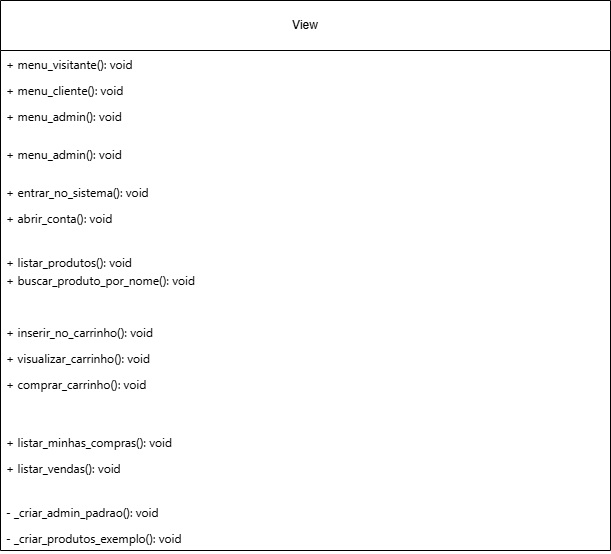

The diagram above was exported from draw.io. Its source (the exported page's mxGraphModel, read from the mxfile embedded in the PNG):
<mxGraphModel dx="1178" dy="576" grid="1" gridSize="10" guides="1" tooltips="1" connect="1" arrows="1" fold="1" page="1" pageScale="1" pageWidth="827" pageHeight="1169" math="0" shadow="0">
  <root>
    <mxCell id="0" />
    <mxCell id="1" parent="0" />
    <mxCell id="6kQzFNlB7yag8-2azVBh-7" parent="1" style="swimlane;fontStyle=0;childLayout=stackLayout;horizontal=1;startSize=50;fillColor=none;horizontalStack=0;resizeParent=1;resizeParentMax=0;resizeLast=0;collapsible=1;marginBottom=0;whiteSpace=wrap;html=1;" value="View" vertex="1">
      <mxGeometry height="550" width="610" x="120" y="380" as="geometry" />
    </mxCell>
    <mxCell id="6kQzFNlB7yag8-2azVBh-8" parent="6kQzFNlB7yag8-2azVBh-7" style="text;strokeColor=none;fillColor=none;align=left;verticalAlign=top;spacingLeft=4;spacingRight=4;overflow=hidden;rotatable=0;points=[[0,0.5],[1,0.5]];portConstraint=eastwest;whiteSpace=wrap;html=1;" value="&lt;span style=&quot;font-family: &amp;quot;Anthropic Sans&amp;quot;, -apple-system, BlinkMacSystemFont, &amp;quot;Segoe UI&amp;quot;, sans-serif; white-space: nowrap;&quot;&gt;+ menu_visitante(): void&lt;/span&gt;" vertex="1">
      <mxGeometry height="26" width="610" y="50" as="geometry" />
    </mxCell>
    <mxCell id="6kQzFNlB7yag8-2azVBh-9" parent="6kQzFNlB7yag8-2azVBh-7" style="text;strokeColor=none;fillColor=none;align=left;verticalAlign=top;spacingLeft=4;spacingRight=4;overflow=hidden;rotatable=0;points=[[0,0.5],[1,0.5]];portConstraint=eastwest;whiteSpace=wrap;html=1;" value="&lt;span style=&quot;font-family: &amp;quot;Anthropic Sans&amp;quot;, -apple-system, BlinkMacSystemFont, &amp;quot;Segoe UI&amp;quot;, sans-serif; white-space: nowrap;&quot;&gt;+ menu_cliente(): void&lt;/span&gt;" vertex="1">
      <mxGeometry height="26" width="610" y="76" as="geometry" />
    </mxCell>
    <mxCell id="6kQzFNlB7yag8-2azVBh-23" parent="6kQzFNlB7yag8-2azVBh-7" style="text;strokeColor=none;fillColor=none;align=left;verticalAlign=top;spacingLeft=4;spacingRight=4;overflow=hidden;rotatable=0;points=[[0,0.5],[1,0.5]];portConstraint=eastwest;whiteSpace=wrap;html=1;" value="&lt;span style=&quot;font-family: &amp;quot;Anthropic Sans&amp;quot;, -apple-system, BlinkMacSystemFont, &amp;quot;Segoe UI&amp;quot;, sans-serif; white-space: nowrap;&quot;&gt;+ menu_admin(): void&lt;/span&gt;" vertex="1">
      <mxGeometry height="38" width="610" y="102" as="geometry" />
    </mxCell>
    <mxCell id="6kQzFNlB7yag8-2azVBh-10" parent="6kQzFNlB7yag8-2azVBh-7" style="text;strokeColor=none;fillColor=none;align=left;verticalAlign=top;spacingLeft=4;spacingRight=4;overflow=hidden;rotatable=0;points=[[0,0.5],[1,0.5]];portConstraint=eastwest;whiteSpace=wrap;html=1;" value="&lt;span style=&quot;font-family: &amp;quot;Anthropic Sans&amp;quot;, -apple-system, BlinkMacSystemFont, &amp;quot;Segoe UI&amp;quot;, sans-serif; white-space: nowrap;&quot;&gt;+ menu_admin(): void&lt;/span&gt;" vertex="1">
      <mxGeometry height="38" width="610" y="140" as="geometry" />
    </mxCell>
    <mxCell id="6kQzFNlB7yag8-2azVBh-11" parent="6kQzFNlB7yag8-2azVBh-7" style="text;strokeColor=none;fillColor=none;align=left;verticalAlign=top;spacingLeft=4;spacingRight=4;overflow=hidden;rotatable=0;points=[[0,0.5],[1,0.5]];portConstraint=eastwest;whiteSpace=wrap;html=1;" value="&lt;span style=&quot;font-family: &amp;quot;Anthropic Sans&amp;quot;, -apple-system, BlinkMacSystemFont, &amp;quot;Segoe UI&amp;quot;, sans-serif; white-space: nowrap;&quot;&gt;+ entrar_no_sistema(): void&lt;/span&gt;" vertex="1">
      <mxGeometry height="26" width="610" y="178" as="geometry" />
    </mxCell>
    <mxCell id="6kQzFNlB7yag8-2azVBh-12" parent="6kQzFNlB7yag8-2azVBh-7" style="text;strokeColor=none;fillColor=none;align=left;verticalAlign=top;spacingLeft=4;spacingRight=4;overflow=hidden;rotatable=0;points=[[0,0.5],[1,0.5]];portConstraint=eastwest;whiteSpace=wrap;html=1;" value="&lt;span style=&quot;font-family: &amp;quot;Anthropic Sans&amp;quot;, -apple-system, BlinkMacSystemFont, &amp;quot;Segoe UI&amp;quot;, sans-serif; white-space: nowrap;&quot;&gt;+ abrir_conta(): void&lt;/span&gt;" vertex="1">
      <mxGeometry height="44" width="610" y="204" as="geometry" />
    </mxCell>
    <mxCell id="6kQzFNlB7yag8-2azVBh-13" parent="6kQzFNlB7yag8-2azVBh-7" style="text;strokeColor=none;fillColor=none;align=left;verticalAlign=top;spacingLeft=4;spacingRight=4;overflow=hidden;rotatable=0;points=[[0,0.5],[1,0.5]];portConstraint=eastwest;whiteSpace=wrap;html=1;" value="&lt;span style=&quot;font-family: &amp;quot;Anthropic Sans&amp;quot;, -apple-system, BlinkMacSystemFont, &amp;quot;Segoe UI&amp;quot;, sans-serif; white-space: nowrap;&quot;&gt;+ listar_produtos(): void&lt;/span&gt;" vertex="1">
      <mxGeometry height="18" width="610" y="248" as="geometry" />
    </mxCell>
    <mxCell id="6kQzFNlB7yag8-2azVBh-14" parent="6kQzFNlB7yag8-2azVBh-7" style="text;strokeColor=none;fillColor=none;align=left;verticalAlign=top;spacingLeft=4;spacingRight=4;overflow=hidden;rotatable=0;points=[[0,0.5],[1,0.5]];portConstraint=eastwest;whiteSpace=wrap;html=1;" value="&lt;span style=&quot;color: rgb(0, 0, 0); font-family: &amp;quot;Anthropic Sans&amp;quot;, -apple-system, BlinkMacSystemFont, &amp;quot;Segoe UI&amp;quot;, sans-serif; font-size: 12px; font-style: normal; font-variant-ligatures: normal; font-variant-caps: normal; font-weight: 400; letter-spacing: normal; orphans: 2; text-align: start; text-indent: 0px; text-transform: none; widows: 2; word-spacing: 0px; -webkit-text-stroke-width: 0px; white-space: nowrap; text-decoration-thickness: initial; text-decoration-style: initial; text-decoration-color: initial; float: none; display: inline !important;&quot;&gt;+ buscar_produto_por_nome(): void&lt;/span&gt;&lt;div&gt;&lt;br/&gt;&lt;/div&gt;" vertex="1">
      <mxGeometry height="52" width="610" y="266" as="geometry" />
    </mxCell>
    <mxCell id="6kQzFNlB7yag8-2azVBh-15" parent="6kQzFNlB7yag8-2azVBh-7" style="text;strokeColor=none;fillColor=none;align=left;verticalAlign=top;spacingLeft=4;spacingRight=4;overflow=hidden;rotatable=0;points=[[0,0.5],[1,0.5]];portConstraint=eastwest;whiteSpace=wrap;html=1;" value="&lt;span style=&quot;font-family: &amp;quot;Anthropic Sans&amp;quot;, -apple-system, BlinkMacSystemFont, &amp;quot;Segoe UI&amp;quot;, sans-serif; white-space: nowrap;&quot;&gt;+ inserir_no_carrinho(): void&lt;/span&gt;" vertex="1">
      <mxGeometry height="26" width="610" y="318" as="geometry" />
    </mxCell>
    <mxCell id="6kQzFNlB7yag8-2azVBh-16" parent="6kQzFNlB7yag8-2azVBh-7" style="text;strokeColor=none;fillColor=none;align=left;verticalAlign=top;spacingLeft=4;spacingRight=4;overflow=hidden;rotatable=0;points=[[0,0.5],[1,0.5]];portConstraint=eastwest;whiteSpace=wrap;html=1;" value="&lt;span style=&quot;font-family: &amp;quot;Anthropic Sans&amp;quot;, -apple-system, BlinkMacSystemFont, &amp;quot;Segoe UI&amp;quot;, sans-serif; white-space: nowrap;&quot;&gt;+ visualizar_carrinho(): void&lt;/span&gt;" vertex="1">
      <mxGeometry height="26" width="610" y="344" as="geometry" />
    </mxCell>
    <mxCell id="6kQzFNlB7yag8-2azVBh-17" parent="6kQzFNlB7yag8-2azVBh-7" style="text;strokeColor=none;fillColor=none;align=left;verticalAlign=top;spacingLeft=4;spacingRight=4;overflow=hidden;rotatable=0;points=[[0,0.5],[1,0.5]];portConstraint=eastwest;whiteSpace=wrap;html=1;" value="&lt;div&gt;&lt;span style=&quot;font-family: &amp;quot;Anthropic Sans&amp;quot;, -apple-system, BlinkMacSystemFont, &amp;quot;Segoe UI&amp;quot;, sans-serif; white-space: nowrap;&quot;&gt;+ comprar_carrinho(): void&lt;br&gt;&lt;br&gt;&lt;br&gt;&lt;/span&gt;&lt;/div&gt;" vertex="1">
      <mxGeometry height="58" width="610" y="370" as="geometry" />
    </mxCell>
    <mxCell id="6kQzFNlB7yag8-2azVBh-18" parent="6kQzFNlB7yag8-2azVBh-7" style="text;strokeColor=none;fillColor=none;align=left;verticalAlign=top;spacingLeft=4;spacingRight=4;overflow=hidden;rotatable=0;points=[[0,0.5],[1,0.5]];portConstraint=eastwest;whiteSpace=wrap;html=1;" value="&lt;div&gt;&lt;span style=&quot;font-family: &amp;quot;Anthropic Sans&amp;quot;, -apple-system, BlinkMacSystemFont, &amp;quot;Segoe UI&amp;quot;, sans-serif; white-space: nowrap;&quot;&gt;+ listar_minhas_compras(): void&lt;/span&gt;&lt;span style=&quot;font-family: &amp;quot;Anthropic Sans&amp;quot;, -apple-system, BlinkMacSystemFont, &amp;quot;Segoe UI&amp;quot;, sans-serif; white-space: nowrap;&quot;&gt;&lt;/span&gt;&lt;/div&gt;" vertex="1">
      <mxGeometry height="26" width="610" y="428" as="geometry" />
    </mxCell>
    <mxCell id="6kQzFNlB7yag8-2azVBh-19" parent="6kQzFNlB7yag8-2azVBh-7" style="text;strokeColor=none;fillColor=none;align=left;verticalAlign=top;spacingLeft=4;spacingRight=4;overflow=hidden;rotatable=0;points=[[0,0.5],[1,0.5]];portConstraint=eastwest;whiteSpace=wrap;html=1;" value="&lt;div&gt;&lt;span style=&quot;font-family: &amp;quot;Anthropic Sans&amp;quot;, -apple-system, BlinkMacSystemFont, &amp;quot;Segoe UI&amp;quot;, sans-serif; white-space: nowrap;&quot;&gt;+ listar_vendas(): void&lt;/span&gt;&lt;span style=&quot;font-family: &amp;quot;Anthropic Sans&amp;quot;, -apple-system, BlinkMacSystemFont, &amp;quot;Segoe UI&amp;quot;, sans-serif; white-space: nowrap;&quot;&gt;&lt;/span&gt;&lt;/div&gt;" vertex="1">
      <mxGeometry height="44" width="610" y="454" as="geometry" />
    </mxCell>
    <mxCell id="6kQzFNlB7yag8-2azVBh-20" parent="6kQzFNlB7yag8-2azVBh-7" style="text;strokeColor=none;fillColor=none;align=left;verticalAlign=top;spacingLeft=4;spacingRight=4;overflow=hidden;rotatable=0;points=[[0,0.5],[1,0.5]];portConstraint=eastwest;whiteSpace=wrap;html=1;" value="&lt;div&gt;&lt;span style=&quot;font-family: &amp;quot;Anthropic Sans&amp;quot;, -apple-system, BlinkMacSystemFont, &amp;quot;Segoe UI&amp;quot;, sans-serif; white-space: nowrap;&quot;&gt;- _criar_admin_padrao(): void&lt;/span&gt;&lt;span style=&quot;font-family: &amp;quot;Anthropic Sans&amp;quot;, -apple-system, BlinkMacSystemFont, &amp;quot;Segoe UI&amp;quot;, sans-serif; white-space: nowrap;&quot;&gt;&lt;/span&gt;&lt;/div&gt;" vertex="1">
      <mxGeometry height="26" width="610" y="498" as="geometry" />
    </mxCell>
    <mxCell id="6kQzFNlB7yag8-2azVBh-22" parent="6kQzFNlB7yag8-2azVBh-7" style="text;strokeColor=none;fillColor=none;align=left;verticalAlign=top;spacingLeft=4;spacingRight=4;overflow=hidden;rotatable=0;points=[[0,0.5],[1,0.5]];portConstraint=eastwest;whiteSpace=wrap;html=1;" value="&lt;div&gt;&lt;span style=&quot;font-family: &amp;quot;Anthropic Sans&amp;quot;, -apple-system, BlinkMacSystemFont, &amp;quot;Segoe UI&amp;quot;, sans-serif; white-space: nowrap;&quot;&gt;- _criar_produtos_exemplo(): void&lt;/span&gt;&lt;span style=&quot;font-family: &amp;quot;Anthropic Sans&amp;quot;, -apple-system, BlinkMacSystemFont, &amp;quot;Segoe UI&amp;quot;, sans-serif; white-space: nowrap;&quot;&gt;&lt;/span&gt;&lt;/div&gt;" vertex="1">
      <mxGeometry height="26" width="610" y="524" as="geometry" />
    </mxCell>
  </root>
</mxGraphModel>